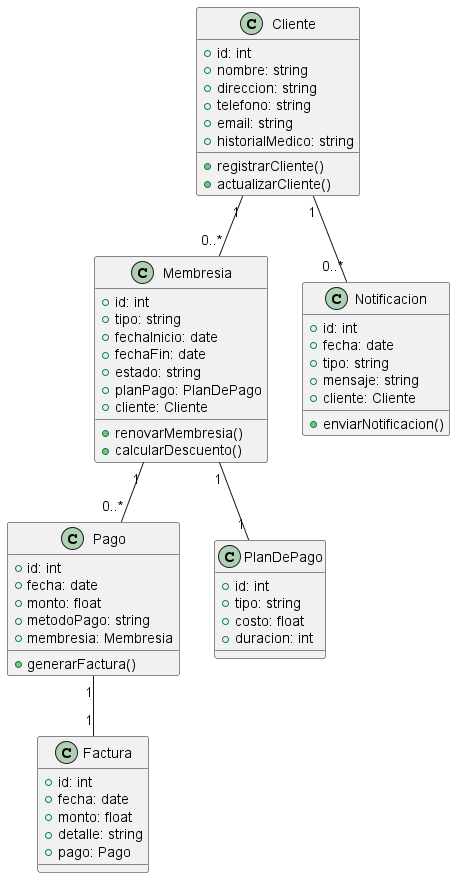

The diagram above was rendered by PlantUML. Its source (embedded in the PNG):
@startuml
class Cliente {
  + id: int
  + nombre: string
  + direccion: string
  + telefono: string
  + email: string
  + historialMedico: string
  + registrarCliente()
  + actualizarCliente()
}

class Membresia {
  + id: int
  + tipo: string
  + fechaInicio: date
  + fechaFin: date
  + estado: string
  + planPago: PlanDePago
  + cliente: Cliente
  + renovarMembresia()
  + calcularDescuento()
}

class Pago {
  + id: int
  + fecha: date
  + monto: float
  + metodoPago: string
  + membresia: Membresia
  + generarFactura()
}

class Factura {
  + id: int
  + fecha: date
  + monto: float
  + detalle: string
  + pago: Pago
}

class Notificacion {
  + id: int
  + fecha: date
  + tipo: string
  + mensaje: string
  + cliente: Cliente
  + enviarNotificacion()
}

class PlanDePago {
  + id: int
  + tipo: string
  + costo: float
  + duracion: int
}

Cliente "1" -- "0..*" Membresia
Membresia "1" -- "0..*" Pago
Pago "1" -- "1" Factura
Cliente "1" -- "0..*" Notificacion
Membresia "1" -- "1" PlanDePago
@enduml